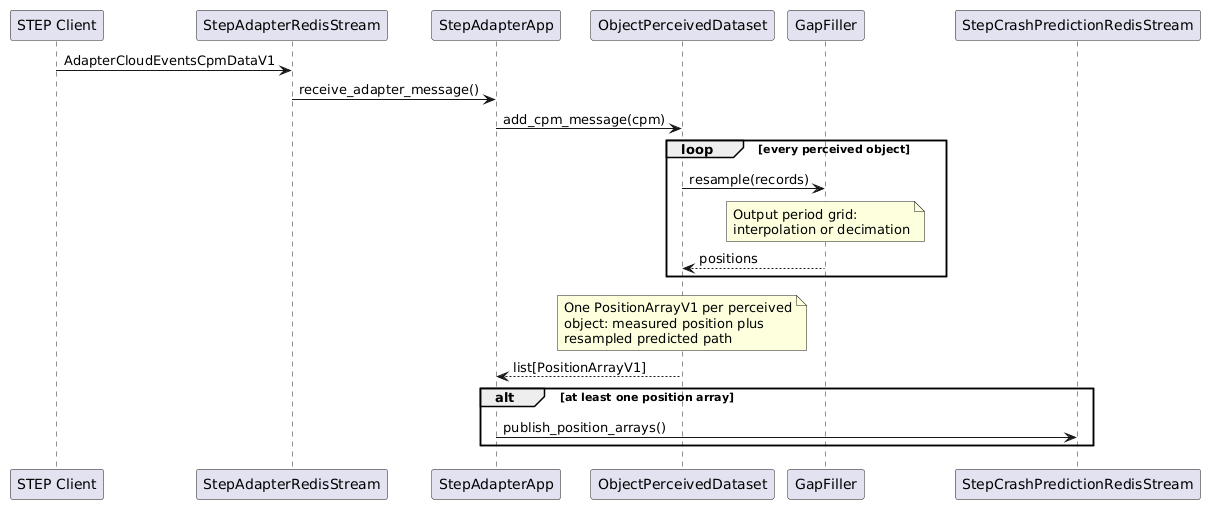

The diagram above was rendered by PlantUML. Its source (embedded in the PNG):
@startuml
participant "STEP Client" as Client
participant "StepAdapterRedisStream" as AdapterStream
participant "StepAdapterApp" as App
participant "ObjectPerceivedDataset" as OPD
participant "GapFiller" as GF
participant "StepCrashPredictionRedisStream" as CrashStream

Client -> AdapterStream : AdapterCloudEventsCpmDataV1
AdapterStream -> App : receive_adapter_message()
App -> OPD : add_cpm_message(cpm)
loop every perceived object
   OPD -> GF : resample(records)
   note over GF
      Output period grid:
      interpolation or decimation
   end note
   GF --> OPD : positions
end
note over OPD
   One PositionArrayV1 per perceived
   object: measured position plus
   resampled predicted path
end note
OPD --> App : list[PositionArrayV1]
alt at least one position array
   App -> CrashStream : publish_position_arrays()
end
@enduml